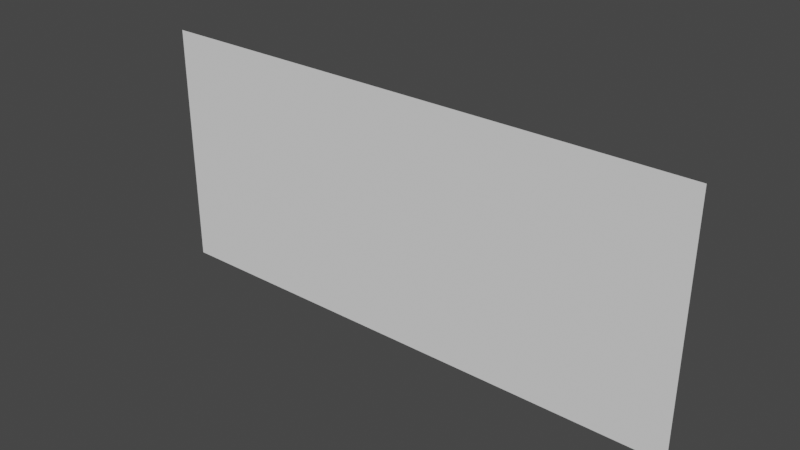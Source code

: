 # Source: test_shape.blend  (saved by Blender 3.6.11; exported with 4.5.12 LTS)
import bpy
from mathutils import Matrix  # noqa: F401  (used for matrix-valued properties, if any)

bpy.ops.wm.read_factory_settings(use_empty=True)
scene = bpy.context.scene
scene.name = 'Scene'

# ---- collections
col_collection = bpy.data.collections.new('Collection'); scene.collection.children.link(col_collection)

# ---- world
world_world = bpy.data.worlds.new('World'); scene.world = world_world
world_world.use_nodes = True; world_world.node_tree.nodes.clear()
_N = world_world.node_tree.nodes; _L = world_world.node_tree.links
n0 = _N.new('ShaderNodeOutputWorld'); n0.name = 'World Output'; n0.location = (300, 300)
n1 = _N.new('ShaderNodeBackground'); n1.name = 'Background'; n1.location = (10, 300)
n1.inputs[0].default_value = (0.05088, 0.05088, 0.05088, 1.0)
_L.new(n1.outputs[0], n0.inputs[0])
n0.is_active_output = True
world_world.color = (0.05088, 0.05088, 0.05088)
world_world.use_sun_shadow = False
world_world.sun_shadow_jitter_overblur = 0.0

# ---- meshes
me_testshape = bpy.data.meshes.new('TestShape')
me_testshape.from_pydata([(-0.3345, 0.0, 0.2983), (0.3349, 0.0, 0.2978), (-0.3333, 0.0, 0.0), (0.3333, 0.0, 0.0)], [], [(3, 2, 0, 1)])
_uv = me_testshape.uv_layers.new(name='UVMap')
_uv.uv.foreach_set('vector', [0.0, 0.0, 0.0, 0.0, 0.0, 0.0, 0.0, 0.0])
me_testshape.update()

# ---- objects
ob_testshape = bpy.data.objects.new('TestShape', me_testshape)

# ---- transforms, parenting, visibility, modifiers, constraints
ob_testshape.location = (0.0, 0.0, 0.0)

# ---- collection membership
col_collection.objects.link(ob_testshape)

# ---- scene / render settings (as saved in the file)
scene.frame_start = 1; scene.frame_end = 250; scene.frame_set(37)
scene.render.engine = 'BLENDER_EEVEE_NEXT'
scene.cycles.sampling_pattern = 'TABULATED_SOBOL'
scene.cycles.use_light_tree = False
scene.view_settings.view_transform = 'Filmic'
bpy.context.view_layer.update()

# ---- added for rendering (the .blend has no active camera and no usable light): camera, sun
cam_auto = bpy.data.cameras.new('AutoCamera')
cam_auto.lens = 50.0
cam_auto.sensor_width = 36.0
cam_auto.clip_end = 1000.0
ob_auto_camera = bpy.data.objects.new('AutoCamera', cam_auto)
scene.collection.objects.link(ob_auto_camera)
ob_auto_camera.location = (0.678279, -0.813661, 0.69159)
ob_auto_camera.rotation_euler = (1.09748, -7.21219e-08, 0.694738)
scene.camera = ob_auto_camera
light_auto_sun = bpy.data.lights.new('AutoSun', 'SUN')
light_auto_sun.energy = 3.0
light_auto_sun.angle = 0.0523599
ob_auto_sun = bpy.data.objects.new('AutoSun', light_auto_sun)
scene.collection.objects.link(ob_auto_sun)
ob_auto_sun.rotation_euler = (0.872665, 0.174533, 0.523599)
bpy.context.view_layer.update()
